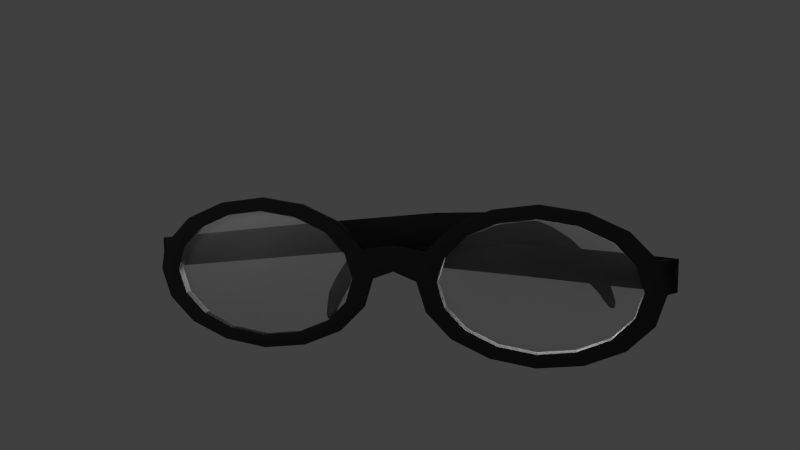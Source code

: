 # Source: dm-Brille3.blend  (saved by Blender 2.76.0; exported with 4.5.12 LTS)
import bpy
from mathutils import Matrix  # noqa: F401  (used for matrix-valued properties, if any)

bpy.ops.wm.read_factory_settings(use_empty=True)
scene = bpy.context.scene
scene.name = 'Scene'

# ---- collections
col_collection_1 = bpy.data.collections.new('Collection 1'); scene.collection.children.link(col_collection_1)

# ---- materials (node trees are filled in below, after node groups)
mat_glass = bpy.data.materials.new('glass')
mat_glass.alpha_threshold = 0.0
mat_glass.roughness = 0.5
mat_rahmen = bpy.data.materials.new('Rahmen')
mat_rahmen.alpha_threshold = 0.0
mat_rahmen.roughness = 0.5
mat_light = bpy.data.materials.new('Light')
mat_light.alpha_threshold = 0.0
mat_light.roughness = 0.5

# ---- material node trees
mat_glass.use_nodes = True; mat_glass.node_tree.nodes.clear()
_N = mat_glass.node_tree.nodes; _L = mat_glass.node_tree.links
n0 = _N.new('ShaderNodeOutputMaterial'); n0.name = 'Material Output'; n0.location = (300, 300)
n1 = _N.new('ShaderNodeBsdfTransparent'); n1.name = 'Transparent BSDF'; n1.location = (-267, 433)
n2 = _N.new('ShaderNodeMixShader'); n2.name = 'Mix Shader'; n2.location = (57, 354)
n2.inputs[0].default_value = 0.05
n3 = _N.new('ShaderNodeBsdfAnisotropic'); n3.name = 'Glossy BSDF'; n3.location = (-280, 314)
n3.distribution = 'BECKMANN'
n3.inputs[1].default_value = 0.4472
_L.new(n1.outputs[0], n2.inputs[1])
_L.new(n2.outputs[0], n0.inputs[0])
_L.new(n3.outputs[0], n2.inputs[2])
n0.is_active_output = True
mat_rahmen.use_nodes = True; mat_rahmen.node_tree.nodes.clear()
_N = mat_rahmen.node_tree.nodes; _L = mat_rahmen.node_tree.links
n0 = _N.new('ShaderNodeOutputMaterial'); n0.name = 'Material Output'; n0.location = (300, 300)
n1 = _N.new('ShaderNodeBsdfDiffuse'); n1.name = 'Diffuse BSDF'; n1.location = (-221, 456)
n1.inputs[0].default_value = (0.007632, 0.007632, 0.007632, 1.0)
n2 = _N.new('ShaderNodeBsdfAnisotropic'); n2.name = 'Glossy BSDF'; n2.location = (-224, 286)
n2.distribution = 'GGX'
n2.inputs[0].default_value = (0.0, 0.0, 0.0, 1.0)
n2.inputs[1].default_value = 0.3162
n3 = _N.new('ShaderNodeMixShader'); n3.name = 'Mix Shader'; n3.location = (80, 336)
n3.inputs[0].default_value = 0.2
_L.new(n1.outputs[0], n3.inputs[1])
_L.new(n3.outputs[0], n0.inputs[0])
_L.new(n2.outputs[0], n3.inputs[2])
n0.is_active_output = True
mat_light.use_nodes = True; mat_light.node_tree.nodes.clear()
_N = mat_light.node_tree.nodes; _L = mat_light.node_tree.links
n0 = _N.new('ShaderNodeOutputMaterial'); n0.name = 'Material Output'; n0.location = (300, 300)
n1 = _N.new('ShaderNodeEmission'); n1.name = 'Emission'; n1.location = (-12, 302)
n1.inputs[0].default_value = (0.8, 0.8, 0.8, 1.0)
n1.inputs[1].default_value = 20.0
_L.new(n1.outputs[0], n0.inputs[0])
n0.is_active_output = True

# ---- world
world_world = bpy.data.worlds.new('World'); scene.world = world_world
world_world.color = (0.05088, 0.05088, 0.05088)
world_world.use_sun_shadow = False
world_world.sun_shadow_jitter_overblur = 0.0
world_world.cycles.sampling_method = 'MANUAL'
world_world.cycles.sample_map_resolution = 256

# ---- cameras
cam_camera = bpy.data.cameras.new('Camera')
cam_camera.clip_end = 100.0
cam_camera.lens = 35.0
cam_camera.sensor_width = 32.0
cam_camera.sensor_height = 18.0
cam_camera.ortho_scale = 7.314
cam_camera.dof.focus_distance = 0.0

# ---- meshes
me_cylinder_001 = bpy.data.meshes.new('Cylinder.001')
me_cylinder_001.from_pydata([(-5.773e-08, 3.179e-08, 1.193), (0.3536, 0.8536, 1.0), (0.8536, 0.3536, 1.0), (0.8536, -0.3536, 1.0), (0.3536, -0.8536, 1.0), (-0.3536, -0.8536, 1.0), (-0.8536, -0.3536, 1.0), (-0.8536, 0.3536, 1.0), (-0.3536, 0.8536, 1.0), (-1.49e-08, 0.9268, 1.0), (0.6553, 0.6553, 1.0), (0.9268, -3.278e-08, 1.0), (0.6553, -0.6553, 1.0), (-8.047e-08, -0.9268, 1.0), (-0.6553, -0.6553, 1.0), (-0.9268, 1.639e-08, 1.0), (-0.6553, 0.6553, 1.0), (-5.96e-08, 3.179e-08, 0.0), (0.3536, 0.8536, 0.0), (0.8536, 0.3536, 0.0), (0.8536, -0.3536, 0.0), (0.3536, -0.8536, 0.0), (-0.3536, -0.8536, 0.0), (-0.8536, -0.3536, 0.0), (-0.8536, 0.3536, 0.0), (-0.3536, 0.8536, 0.0), (-1.49e-08, 0.9268, 0.0), (0.6553, 0.6553, 0.0), (0.9268, -3.278e-08, 0.0), (0.6553, -0.6553, 0.0), (-8.047e-08, -0.9268, 0.0), (-0.6553, -0.6553, 0.0), (-0.9268, 1.639e-08, 0.0), (-0.6553, 0.6553, 0.0)], [], [(0, 2, 10, 1), (0, 1, 9, 8), (0, 8, 16, 7), (0, 7, 15, 6), (0, 6, 14, 5), (0, 5, 13, 4), (0, 4, 12, 3), (0, 3, 11, 2), (18, 27, 19, 17), (25, 26, 18, 17), (24, 33, 25, 17), (23, 32, 24, 17), (22, 31, 23, 17), (21, 30, 22, 17), (20, 29, 21, 17), (19, 28, 20, 17), (1, 10, 27, 18), (9, 1, 18, 26), (2, 11, 28, 19), (10, 2, 19, 27), (3, 12, 29, 20), (11, 3, 20, 28), (4, 13, 30, 21), (12, 4, 21, 29), (5, 14, 31, 22), (13, 5, 22, 30), (6, 15, 32, 23), (14, 6, 23, 31), (7, 16, 33, 24), (15, 7, 24, 32), (8, 9, 26, 25), (16, 8, 25, 33)])
me_cylinder_001.materials.append(mat_glass)
me_cylinder_001.use_remesh_preserve_volume = False
me_cylinder_001.use_remesh_preserve_attributes = False
me_cylinder_001.use_mirror_vertex_groups = False
me_cylinder_001.update()
me_cylinder_002 = bpy.data.meshes.new('Cylinder.002')
me_cylinder_002.from_pydata([(-0.3321, -0.836, -6.65), (-0.4589, 0.6753, -12.38), (-0.2923, 1.102, -13.96), (0.04958, 1.385, -14.95), (0.2646, 1.509, -15.37), (0.4189, 1.559, -15.52), (-0.1667, -2.109, -1.385), (-0.447, 0.1642, -10.45), (-0.1354, -0.8237, -6.652), (-0.2073, -1.77, -3.097), (-0.5287, -0.8483, -6.648), (-0.3975, 0.9152, -13.28), (-0.265, 0.6927, -12.41), (-0.6528, 0.6579, -12.36), (-0.1433, 1.252, -14.49), (-0.1147, 1.116, -13.97), (-0.4699, 1.087, -13.94), (0.2107, 1.478, -15.26), (0.1899, 1.369, -14.86), (-0.09069, 1.401, -15.04), (0.3032, 1.521, -15.41), (0.3631, 1.472, -15.21), (0.166, 1.545, -15.53), (0.573, 1.61, -15.68), (0.4832, 1.527, -15.39), (0.3546, 1.591, -15.66), (-0.3536, -2.109, -1.385), (0.02026, -2.109, -1.385), (-0.2458, 0.1783, -10.46), (-0.01848, -1.758, -3.098), (-0.6482, 0.15, -10.44), (-0.3961, -1.781, -3.097), (-0.2142, 0.9338, -13.31), (-0.5807, 0.8966, -13.25), (0.0234, 1.255, -14.47), (-0.31, 1.249, -14.52), (0.3235, 1.445, -15.11), (0.09798, 1.51, -15.41), (0.3894, 1.487, -15.26), (0.2171, 1.555, -15.55), (0.5694, 1.574, -15.55), (0.4996, 1.62, -15.73), (-0.3339, -0.8225, -5.842), (-0.4607, 0.6889, -11.58), (-0.2941, 1.115, -13.15), (0.04776, 1.398, -14.14), (0.2628, 1.522, -14.56), (0.4171, 1.573, -14.72), (-0.1667, -2.053, -1.385), (-0.4488, 0.1777, -9.644), (-0.1373, -0.8102, -5.844), (-0.2091, -1.756, -2.289), (-0.5305, -0.8347, -5.84), (-0.3993, 0.9288, -12.47), (-0.2668, 0.7063, -11.6), (-0.6547, 0.6715, -11.55), (-0.1451, 1.266, -13.68), (-0.1165, 1.129, -13.16), (-0.4717, 1.101, -13.13), (0.2089, 1.491, -14.45), (0.188, 1.383, -14.05), (-0.09251, 1.414, -14.23), (0.3014, 1.535, -14.6), (0.3613, 1.486, -14.4), (0.1642, 1.558, -14.72), (0.5712, 1.623, -14.87), (0.4814, 1.541, -14.58), (0.3528, 1.604, -14.85), (-0.3536, -2.053, -1.385), (0.02026, -2.053, -1.385), (-0.2476, 0.1919, -9.652), (-0.0203, -1.745, -2.29), (-0.65, 0.1636, -9.636), (-0.3979, -1.767, -2.289), (-0.2161, 0.9474, -12.5), (-0.5826, 0.9102, -12.44), (0.02158, 1.269, -13.66), (-0.3118, 1.263, -13.71), (0.3217, 1.459, -14.31), (0.09616, 1.524, -14.6), (0.3876, 1.501, -14.45), (0.2152, 1.569, -14.75), (0.5676, 1.588, -14.74), (0.4978, 1.633, -14.93), (0.7113, -0.8165, 1.0), (0.8536, -0.7576, 1.0), (0.6553, -0.4558, 1.0), (0.3536, -0.2576, 1.0), (0.2946, -0.3998, 1.0), (0.5461, -0.565, 1.0), (0.7113, -1.406, 1.0), (0.8536, -1.465, 1.0), (0.9268, -1.111, 1.0), (0.7723, -1.111, 1.0), (0.8536, -0.7576, 0.0), (0.6553, -0.4558, 0.0), (0.3536, -0.2576, 2.842e-14), (-1.49e-08, -0.1843, 1.0), (-0.3536, -0.2576, 1.0), (-0.2946, -0.3998, 1.0), (-1.258e-08, -0.3388, 1.0), (0.2946, -1.822, 1.0), (0.3536, -1.965, 1.0), (0.6553, -1.766, 1.0), (0.5461, -1.657, 1.0), (0.8536, -1.465, 0.0), (0.9268, -1.111, 0.0), (0.7113, -0.8165, -5.684e-14), (0.5461, -0.565, 0.0), (0.2946, -0.3998, 0.0), (-1.49e-08, -0.1843, 0.0), (-0.3536, -0.2576, 0.0), (-0.6553, -0.4558, 1.0), (-0.8536, -0.7576, 1.0), (-0.7113, -0.8165, 1.0), (-0.5461, -0.565, 1.0), (-0.2946, -1.822, 1.0), (-0.3536, -1.965, 1.0), (-8.047e-08, -2.038, 1.0), (-6.722e-08, -1.883, 1.0), (0.3536, -1.965, 0.0), (0.6553, -1.766, 0.0), (0.7113, -1.406, -5.684e-14), (0.7723, -1.111, 0.0), (-1.258e-08, -0.3388, 6.663e-15), (-0.2946, -0.3998, 0.0), (-0.6553, -0.4558, 5.684e-14), (-0.8536, -0.7576, 0.0), (-0.9268, -1.111, 1.0), (-0.8536, -1.465, 1.0), (-0.7113, -1.406, 1.0), (-0.7723, -1.111, 1.0), (-0.6553, -1.766, 1.0), (-0.5461, -1.657, 1.0), (-0.3536, -1.965, 0.0), (-8.047e-08, -2.038, 0.0), (0.2946, -1.822, 0.0), (0.5461, -1.657, 0.0), (-0.5461, -0.565, 2.842e-14), (-0.7113, -0.8165, 5.684e-14), (-0.9268, -1.111, 0.0), (-0.8536, -1.465, 0.0), (-0.6553, -1.766, 5.684e-14), (-0.2946, -1.822, 0.0), (-6.722e-08, -1.883, 1.254e-15), (-0.7723, -1.111, 0.0), (-0.7113, -1.406, 5.684e-14), (-0.5461, -1.657, 2.842e-14), (-0.09861, 0.9435, -10.31), (0.06015, -0.4571, -20.53), (0.3057, -0.8358, -23.33), (0.6982, -1.069, -25.1), (0.9347, -1.165, -25.85), (1.097, -1.199, -26.13), (-0.1667, 2.109, -1.385), (-0.02427, 0.01411, -17.09), (0.09877, 0.9482, -10.31), (-0.1506, 1.812, -3.976), (-0.296, 0.9389, -10.3), (0.1663, -0.6728, -22.12), (0.2558, -0.4573, -20.57), (-0.1355, -0.4569, -20.49), (0.4819, -0.9622, -24.29), (0.4846, -0.8344, -23.36), (0.1269, -0.8371, -23.31), (0.8755, -1.141, -25.66), (0.8343, -1.042, -24.94), (0.5621, -1.095, -25.27), (0.9755, -1.173, -25.92), (1.026, -1.123, -25.56), (0.8438, -1.206, -26.13), (1.26, -1.233, -26.4), (1.155, -1.164, -25.89), (1.04, -1.233, -26.37), (-0.3536, 2.109, -1.385), (0.02026, 2.109, -1.385), (0.178, 0.01744, -17.1), (0.03885, 1.817, -3.977), (-0.2265, 0.01078, -17.07), (-0.34, 1.808, -3.975), (0.3516, -0.675, -22.17), (-0.01901, -0.6706, -22.07), (0.6478, -0.9516, -24.24), (0.316, -0.9729, -24.33), (0.9812, -1.102, -25.4), (0.7698, -1.18, -25.93), (1.055, -1.135, -25.66), (0.8964, -1.211, -26.18), (1.249, -1.2, -26.17), (1.189, -1.248, -26.5), (-0.09717, 0.9193, -9.559), (0.06158, -0.4813, -19.78), (0.3072, -0.86, -22.58), (0.6996, -1.093, -24.35), (0.9362, -1.189, -25.1), (1.099, -1.223, -25.38), (-0.1667, 2.053, -1.385), (-0.02284, -0.01013, -16.34), (0.1002, 0.924, -9.562), (-0.1491, 1.788, -3.226), (-0.2945, 0.9146, -9.555), (0.1677, -0.6971, -21.37), (0.2572, -0.4816, -19.82), (-0.1341, -0.4811, -19.74), (0.4833, -0.9865, -23.54), (0.486, -0.8587, -22.61), (0.1283, -0.8613, -22.56), (0.8769, -1.165, -24.91), (0.8358, -1.067, -24.19), (0.5635, -1.119, -24.52), (0.9769, -1.198, -25.17), (1.027, -1.148, -24.81), (0.8453, -1.231, -25.38), (1.261, -1.257, -25.65), (1.157, -1.189, -25.14), (1.041, -1.257, -25.62), (-0.3536, 2.053, -1.385), (0.02026, 2.053, -1.385), (0.1794, -0.006802, -16.35), (0.04029, 1.793, -3.227), (-0.2251, -0.01346, -16.32), (-0.3386, 1.783, -3.225), (0.353, -0.6993, -21.42), (-0.01757, -0.6949, -21.32), (0.6493, -0.9758, -23.49), (0.3174, -0.9971, -23.58), (0.9826, -1.126, -24.65), (0.7712, -1.204, -25.18), (1.056, -1.159, -24.91), (0.8978, -1.236, -25.43), (1.251, -1.225, -25.42), (1.19, -1.272, -25.75), (0.7113, 0.8165, 1.0), (0.8536, 0.7576, 1.0), (0.6553, 0.4558, 1.0), (0.3536, 0.2576, 1.0), (0.2946, 0.3998, 1.0), (0.5461, 0.565, 1.0), (0.7113, 1.406, 1.0), (0.8536, 1.465, 1.0), (0.9268, 1.111, 1.0), (0.7723, 1.111, 1.0), (0.8536, 0.7576, 0.0), (0.6553, 0.4558, 0.0), (0.3536, 0.2576, 2.842e-14), (-1.49e-08, 0.1843, 1.0), (-0.3536, 0.2576, 1.0), (-0.2946, 0.3998, 1.0), (-1.258e-08, 0.3388, 1.0), (0.2946, 1.822, 1.0), (0.3536, 1.965, 1.0), (0.6553, 1.766, 1.0), (0.5461, 1.657, 1.0), (0.8536, 1.465, 0.0), (0.9268, 1.111, 0.0), (0.7113, 0.8165, -5.684e-14), (0.5461, 0.565, 0.0), (0.2946, 0.3998, 0.0), (-1.49e-08, 0.1843, 0.0), (-0.3536, 0.2576, 0.0), (-0.6553, 0.4558, 1.0), (-0.8536, 0.7576, 1.0), (-0.7113, 0.8165, 1.0), (-0.5461, 0.565, 1.0), (-0.2946, 1.822, 1.0), (-0.3536, 1.965, 1.0), (-8.047e-08, 2.038, 1.0), (-6.722e-08, 1.883, 1.0), (0.3536, 1.965, 0.0), (0.6553, 1.766, 0.0), (0.7113, 1.406, -5.684e-14), (0.7723, 1.111, 0.0), (-1.258e-08, 0.3388, 6.663e-15), (-0.2946, 0.3998, 0.0), (-0.6553, 0.4558, 5.684e-14), (-0.8536, 0.7576, 0.0), (-0.9268, 1.111, 1.0), (-0.8536, 1.465, 1.0), (-0.7113, 1.406, 1.0), (-0.7723, 1.111, 1.0), (-0.6553, 1.766, 1.0), (-0.5461, 1.657, 1.0), (-0.3536, 1.965, 0.0), (-8.047e-08, 2.038, 0.0), (0.2946, 1.822, 0.0), (0.5461, 1.657, 0.0), (-0.5461, 0.565, 2.842e-14), (-0.7113, 0.8165, 5.684e-14), (-0.9268, 1.111, 0.0), (-0.8536, 1.465, 0.0), (-0.6553, 1.766, 5.684e-14), (-0.2946, 1.822, 0.0), (-6.722e-08, 1.883, 1.254e-15), (-0.7723, 1.111, 0.0), (-0.7113, 1.406, 5.684e-14), (-0.5461, 1.657, 2.842e-14), (-0.4106, 0.0, 1.0), (-0.1064, 0.0, 1.0), (-0.1064, 0.0, -1.054e-07), (-0.4106, 0.0, -1.054e-07)], [], [(0, 7, 28, 8), (0, 8, 29, 9), (0, 9, 31, 10), (0, 10, 30, 7), (1, 12, 28, 7), (1, 7, 30, 13), (1, 13, 33, 11), (1, 11, 32, 12), (2, 15, 32, 11), (2, 11, 33, 16), (2, 16, 35, 14), (2, 14, 34, 15), (3, 18, 34, 14), (3, 14, 35, 19), (3, 19, 37, 17), (3, 17, 36, 18), (4, 21, 36, 17), (4, 17, 37, 22), (4, 22, 39, 20), (4, 20, 38, 21), (5, 24, 38, 20), (5, 20, 39, 25), (5, 25, 41, 23), (5, 23, 40, 24), (6, 26, 31, 9), (6, 9, 29, 27), (50, 70, 49, 42), (51, 71, 50, 42), (52, 73, 51, 42), (49, 72, 52, 42), (49, 70, 54, 43), (55, 72, 49, 43), (53, 75, 55, 43), (54, 74, 53, 43), (53, 74, 57, 44), (58, 75, 53, 44), (56, 77, 58, 44), (57, 76, 56, 44), (56, 76, 60, 45), (61, 77, 56, 45), (59, 79, 61, 45), (60, 78, 59, 45), (59, 78, 63, 46), (64, 79, 59, 46), (62, 81, 64, 46), (63, 80, 62, 46), (62, 80, 66, 47), (67, 81, 62, 47), (65, 83, 67, 47), (66, 82, 65, 47), (51, 73, 68, 48), (69, 71, 51, 48), (8, 28, 70, 50), (29, 8, 50, 71), (10, 31, 73, 52), (30, 10, 52, 72), (12, 32, 74, 54), (28, 12, 54, 70), (13, 30, 72, 55), (33, 13, 55, 75), (15, 34, 76, 57), (32, 15, 57, 74), (16, 33, 75, 58), (35, 16, 58, 77), (18, 36, 78, 60), (34, 18, 60, 76), (19, 35, 77, 61), (37, 19, 61, 79), (21, 38, 80, 63), (36, 21, 63, 78), (22, 37, 79, 64), (39, 22, 64, 81), (23, 41, 83, 65), (40, 23, 65, 82), (24, 40, 82, 66), (38, 24, 66, 80), (25, 39, 81, 67), (41, 25, 67, 83), (31, 26, 68, 73), (27, 29, 71, 69), (84, 85, 86, 87, 88, 89), (90, 91, 92, 85, 84, 93), (86, 85, 94, 95), (87, 86, 95, 96), (88, 87, 97, 98, 99, 100), (101, 102, 103, 91, 90, 104), (92, 91, 105, 106), (85, 92, 106, 94), (96, 95, 94, 107, 108, 109), (97, 87, 96, 110), (99, 98, 112, 113, 114, 115), (116, 117, 118, 102, 101, 119), (103, 102, 120, 121), (91, 103, 121, 105), (94, 106, 105, 122, 123, 107), (111, 110, 96, 109, 124, 125), (112, 98, 111, 126), (113, 112, 126, 127), (114, 113, 128, 129, 130, 131), (130, 129, 132, 117, 116, 133), (102, 118, 135, 120), (105, 121, 120, 136, 137, 122), (127, 126, 111, 125, 138, 139), (128, 113, 127, 140), (129, 128, 140, 141), (132, 129, 141, 142), (117, 132, 142, 134), (120, 135, 134, 143, 144, 136), (141, 140, 127, 139, 145, 146), (134, 142, 141, 146, 147, 143), (89, 88, 109, 108), (84, 89, 108, 107), (88, 100, 124, 109), (93, 84, 107, 123), (100, 99, 125, 124), (90, 93, 123, 122), (99, 115, 138, 125), (104, 90, 122, 137), (115, 114, 139, 138), (101, 104, 137, 136), (114, 131, 145, 139), (119, 101, 136, 144), (131, 130, 146, 145), (116, 119, 144, 143), (130, 133, 147, 146), (133, 116, 143, 147), (69, 118, 27), (27, 118, 6), (6, 118, 117, 26), (26, 117, 134, 68), (68, 134, 135, 48), (48, 135, 118, 69), (148, 156, 176, 155), (148, 157, 177, 156), (148, 158, 179, 157), (148, 155, 178, 158), (149, 155, 176, 160), (149, 161, 178, 155), (149, 159, 181, 161), (149, 160, 180, 159), (150, 159, 180, 163), (150, 164, 181, 159), (150, 162, 183, 164), (150, 163, 182, 162), (151, 162, 182, 166), (151, 167, 183, 162), (151, 165, 185, 167), (151, 166, 184, 165), (152, 165, 184, 169), (152, 170, 185, 165), (152, 168, 187, 170), (152, 169, 186, 168), (153, 168, 186, 172), (153, 173, 187, 168), (153, 171, 189, 173), (153, 172, 188, 171), (154, 157, 179, 174), (154, 175, 177, 157), (198, 190, 197, 218), (199, 190, 198, 219), (200, 190, 199, 221), (197, 190, 200, 220), (197, 191, 202, 218), (203, 191, 197, 220), (201, 191, 203, 223), (202, 191, 201, 222), (201, 192, 205, 222), (206, 192, 201, 223), (204, 192, 206, 225), (205, 192, 204, 224), (204, 193, 208, 224), (209, 193, 204, 225), (207, 193, 209, 227), (208, 193, 207, 226), (207, 194, 211, 226), (212, 194, 207, 227), (210, 194, 212, 229), (211, 194, 210, 228), (210, 195, 214, 228), (215, 195, 210, 229), (213, 195, 215, 231), (214, 195, 213, 230), (199, 196, 216, 221), (217, 196, 199, 219), (156, 198, 218, 176), (177, 219, 198, 156), (158, 200, 221, 179), (178, 220, 200, 158), (160, 202, 222, 180), (176, 218, 202, 160), (161, 203, 220, 178), (181, 223, 203, 161), (163, 205, 224, 182), (180, 222, 205, 163), (164, 206, 223, 181), (183, 225, 206, 164), (166, 208, 226, 184), (182, 224, 208, 166), (167, 209, 225, 183), (185, 227, 209, 167), (169, 211, 228, 186), (184, 226, 211, 169), (170, 212, 227, 185), (187, 229, 212, 170), (171, 213, 231, 189), (188, 230, 213, 171), (172, 214, 230, 188), (186, 228, 214, 172), (173, 215, 229, 187), (189, 231, 215, 173), (179, 221, 216, 174), (175, 217, 219, 177), (232, 237, 236, 235, 234, 233), (238, 241, 232, 233, 240, 239), (234, 243, 242, 233), (235, 244, 243, 234), (236, 248, 247, 246, 245, 235), (249, 252, 238, 239, 251, 250), (240, 254, 253, 239), (233, 242, 254, 240), (244, 257, 256, 255, 242, 243), (245, 258, 244, 235), (247, 263, 262, 261, 260, 246), (264, 267, 249, 250, 266, 265), (251, 269, 268, 250), (239, 253, 269, 251), (242, 255, 271, 270, 253, 254), (259, 273, 272, 257, 244, 258), (260, 274, 259, 246), (261, 275, 274, 260), (262, 279, 278, 277, 276, 261), (278, 281, 264, 265, 280, 277), (250, 268, 283, 266), (253, 270, 285, 284, 268, 269), (275, 287, 286, 273, 259, 274), (276, 288, 275, 261), (277, 289, 288, 276), (280, 290, 289, 277), (265, 282, 290, 280), (268, 284, 292, 291, 282, 283), (289, 294, 293, 287, 275, 288), (282, 291, 295, 294, 289, 290), (237, 256, 257, 236), (232, 255, 256, 237), (236, 257, 272, 248), (241, 271, 255, 232), (248, 272, 273, 247), (238, 270, 271, 241), (247, 273, 286, 263), (252, 285, 270, 238), (263, 286, 287, 262), (249, 284, 285, 252), (262, 287, 293, 279), (267, 292, 284, 249), (279, 293, 294, 278), (264, 291, 292, 267), (278, 294, 295, 281), (281, 295, 291, 264), (217, 175, 266), (175, 154, 266), (154, 174, 265, 266), (174, 216, 282, 265), (216, 196, 283, 282), (196, 217, 266, 283), (296, 297, 245, 246), (297, 298, 258, 245), (298, 299, 259, 258), (299, 296, 246, 259), (111, 98, 296, 299), (110, 111, 299, 298), (97, 110, 298, 297), (98, 97, 297, 296)])
me_cylinder_002.polygons.foreach_set('use_smooth', [True] * 272)
me_cylinder_002.materials.append(mat_rahmen)
me_cylinder_002.use_remesh_preserve_volume = False
me_cylinder_002.use_remesh_preserve_attributes = False
me_cylinder_002.use_mirror_vertex_groups = False
me_cylinder_002.update()
me_cylinder = bpy.data.meshes.new('Cylinder')
me_cylinder.from_pydata([(-5.773e-08, 3.179e-08, 1.193), (0.3536, 0.8536, 1.0), (0.8536, 0.3536, 1.0), (0.8536, -0.3536, 1.0), (0.3536, -0.8536, 1.0), (-0.3536, -0.8536, 1.0), (-0.8536, -0.3536, 1.0), (-0.8536, 0.3536, 1.0), (-0.3536, 0.8536, 1.0), (-1.49e-08, 0.9268, 1.0), (0.6553, 0.6553, 1.0), (0.9268, -3.278e-08, 1.0), (0.6553, -0.6553, 1.0), (-8.047e-08, -0.9268, 1.0), (-0.6553, -0.6553, 1.0), (-0.9268, 1.639e-08, 1.0), (-0.6553, 0.6553, 1.0), (-5.96e-08, 3.179e-08, 0.0), (0.3536, 0.8536, 0.0), (0.8536, 0.3536, 0.0), (0.8536, -0.3536, 0.0), (0.3536, -0.8536, 0.0), (-0.3536, -0.8536, 0.0), (-0.8536, -0.3536, 0.0), (-0.8536, 0.3536, 0.0), (-0.3536, 0.8536, 0.0), (-1.49e-08, 0.9268, 0.0), (0.6553, 0.6553, 0.0), (0.9268, -3.278e-08, 0.0), (0.6553, -0.6553, 0.0), (-8.047e-08, -0.9268, 0.0), (-0.6553, -0.6553, 0.0), (-0.9268, 1.639e-08, 0.0), (-0.6553, 0.6553, 0.0)], [], [(0, 2, 10, 1), (0, 1, 9, 8), (0, 8, 16, 7), (0, 7, 15, 6), (0, 6, 14, 5), (0, 5, 13, 4), (0, 4, 12, 3), (0, 3, 11, 2), (18, 27, 19, 17), (25, 26, 18, 17), (24, 33, 25, 17), (23, 32, 24, 17), (22, 31, 23, 17), (21, 30, 22, 17), (20, 29, 21, 17), (19, 28, 20, 17), (1, 10, 27, 18), (9, 1, 18, 26), (2, 11, 28, 19), (10, 2, 19, 27), (3, 12, 29, 20), (11, 3, 20, 28), (4, 13, 30, 21), (12, 4, 21, 29), (5, 14, 31, 22), (13, 5, 22, 30), (6, 15, 32, 23), (14, 6, 23, 31), (7, 16, 33, 24), (15, 7, 24, 32), (8, 9, 26, 25), (16, 8, 25, 33)])
me_cylinder.materials.append(mat_glass)
me_cylinder.use_remesh_preserve_volume = False
me_cylinder.use_remesh_preserve_attributes = False
me_cylinder.use_mirror_vertex_groups = False
me_cylinder.update()
me_plane_005 = bpy.data.meshes.new('Plane.005')
me_plane_005.from_pydata([(-1.0, -1.0, 0.0), (1.0, -1.0, 0.0), (-1.0, 1.0, 0.0), (1.0, 1.0, 0.0)], [], [(0, 1, 3, 2)])
me_plane_005.materials.append(mat_light)
me_plane_005.use_remesh_preserve_volume = False
me_plane_005.use_remesh_preserve_attributes = False
me_plane_005.use_mirror_vertex_groups = False
me_plane_005.update()
me_plane_004 = bpy.data.meshes.new('Plane.004')
me_plane_004.from_pydata([(-1.0, -1.0, 0.0), (1.0, -1.0, 0.0), (-1.0, 1.0, 0.0), (1.0, 1.0, 0.0)], [], [(0, 1, 3, 2)])
me_plane_004.materials.append(mat_light)
me_plane_004.use_remesh_preserve_volume = False
me_plane_004.use_remesh_preserve_attributes = False
me_plane_004.use_mirror_vertex_groups = False
me_plane_004.update()
me_plane_003 = bpy.data.meshes.new('Plane.003')
me_plane_003.from_pydata([(-1.0, -1.0, 0.0), (1.0, -1.0, 0.0), (-1.0, 1.0, 0.0), (1.0, 1.0, 0.0)], [], [(0, 1, 3, 2)])
me_plane_003.materials.append(mat_light)
me_plane_003.use_remesh_preserve_volume = False
me_plane_003.use_remesh_preserve_attributes = False
me_plane_003.use_mirror_vertex_groups = False
me_plane_003.update()

# ---- objects
ob_glass_001 = bpy.data.objects.new('glass.001', me_cylinder_001)
ob_rahmen_001 = bpy.data.objects.new('rahmen.001', me_cylinder_002)
ob_glass = bpy.data.objects.new('glass', me_cylinder)
ob_rimlight = bpy.data.objects.new('rimlight', me_plane_005)
ob_offlight = bpy.data.objects.new('offlight', me_plane_004)
ob_keylight = bpy.data.objects.new('keylight', me_plane_003)
ob_camera = bpy.data.objects.new('Camera', cam_camera)

# ---- transforms, parenting, visibility, modifiers, constraints
ob_glass_001.location = (-0.002633, 2.0, 0.0)
ob_glass_001.rotation_euler = (-0.0, 1.571, 0.0)
ob_glass_001.scale = (0.99, 1.485, 0.1275)
ob_glass_001.lineart.crease_threshold = 0.0
ob_rahmen_001.location = (0.0, 0.0, 0.0)
ob_rahmen_001.rotation_euler = (-0.0, 1.571, 0.0)
ob_rahmen_001.scale = (1.2, 1.8, 0.12)
ob_rahmen_001.lineart.crease_threshold = 0.0
ob_glass.location = (-0.002633, -2.0, 0.0)
ob_glass.rotation_euler = (-0.0, 1.571, 0.0)
ob_glass.scale = (0.99, 1.485, 0.1275)
ob_glass.lineart.crease_threshold = 0.0
ob_rimlight.location = (-17.5, 0.0, 0.0)
ob_rimlight.rotation_euler = (-3.142, 1.571, 0.0)
ob_rimlight.scale = (5.798, 5.798, 5.798)
ob_rimlight.visible_camera = False
ob_rimlight.lineart.crease_threshold = 0.0
ob_offlight.location = (11.55, 11.55, 6.261)
ob_offlight.rotation_euler = (2.726e-08, 1.205, 0.7854)
ob_offlight.scale = (1.739, 1.739, 1.739)
ob_offlight.visible_camera = False
ob_offlight.lineart.crease_threshold = 0.0
ob_keylight.location = (11.24, -11.24, 7.319)
ob_keylight.rotation_euler = (-3.472e-07, 1.139, -0.7854)
ob_keylight.scale = (2.899, 2.899, 2.899)
ob_keylight.visible_camera = False
ob_keylight.lineart.crease_threshold = 0.0
ob_camera.location = (11.55, 3.543, 2.641)
ob_camera.rotation_euler = (1.417, 0.01186, 1.861)
ob_camera.lock_rotations_4d = False
ob_camera.empty_display_type = 'ARROWS'
ob_camera.color = (0.0, 0.0, 0.0, 0.0)
ob_camera.display_type = 'WIRE'
ob_camera.lineart.crease_threshold = 0.0

# ---- collection membership
col_collection_1.objects.link(ob_glass_001)
col_collection_1.objects.link(ob_rahmen_001)
col_collection_1.objects.link(ob_glass)
col_collection_1.objects.link(ob_rimlight)
col_collection_1.objects.link(ob_offlight)
col_collection_1.objects.link(ob_keylight)
col_collection_1.objects.link(ob_camera)

# ---- scene / render settings (as saved in the file)
scene.camera = ob_camera
scene.frame_start = 1; scene.frame_end = 250; scene.frame_set(0)
scene.render.engine = 'CYCLES'
scene.render.resolution_percentage = 50
scene.render.dither_intensity = 0.0
scene.render.use_border = True
scene.cycles.use_denoising = False
scene.cycles.samples = 100
scene.cycles.sampling_pattern = 'TABULATED_SOBOL'
scene.cycles.light_sampling_threshold = 0.0
scene.cycles.use_adaptive_sampling = False
scene.cycles.use_light_tree = False
scene.cycles.blur_glossy = 0.0
scene.cycles.pixel_filter_type = 'GAUSSIAN'
scene.cycles.sample_clamp_indirect = 0.0
scene.view_settings.view_transform = 'Standard'
bpy.context.view_layer.update()
